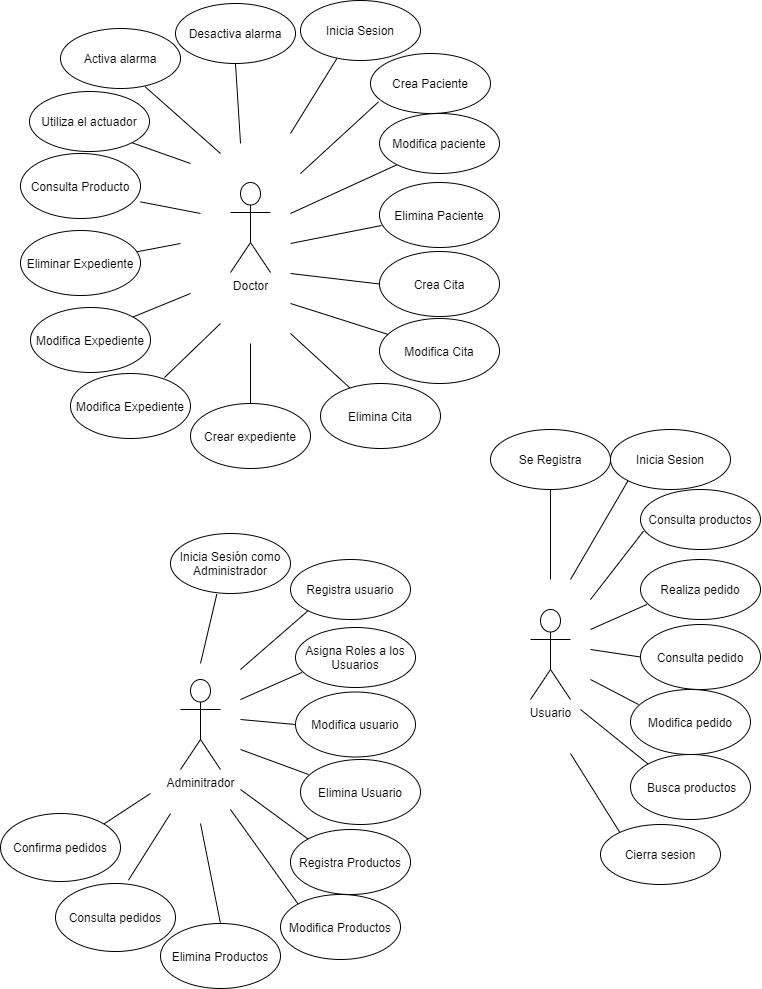

The diagram above was exported from draw.io. Its source (the exported page's mxGraphModel, read from the mxfile embedded in the PNG):
<mxGraphModel dx="2170" dy="983" grid="1" gridSize="10" guides="1" tooltips="1" connect="1" arrows="1" fold="1" page="1" pageScale="1" pageWidth="850" pageHeight="1100" math="0" shadow="0">
  <root>
    <mxCell id="0" />
    <mxCell id="1" parent="0" />
    <mxCell id="SAn32XqiPpikbq1iQ3AO-1" value="&lt;div&gt;Doctor&lt;/div&gt;&lt;div&gt;&lt;br&gt;&lt;/div&gt;" style="shape=umlActor;verticalLabelPosition=bottom;labelBackgroundColor=#ffffff;verticalAlign=top;html=1;outlineConnect=0;" parent="1" vertex="1">
      <mxGeometry x="250" y="189" width="40" height="90" as="geometry" />
    </mxCell>
    <mxCell id="SAn32XqiPpikbq1iQ3AO-2" value="" style="endArrow=none;html=1;entryX=0.067;entryY=0.806;entryDx=0;entryDy=0;entryPerimeter=0;" parent="1" target="SAn32XqiPpikbq1iQ3AO-7" edge="1">
      <mxGeometry width="50" height="50" relative="1" as="geometry">
        <mxPoint x="320" y="180" as="sourcePoint" />
        <mxPoint x="340" y="150" as="targetPoint" />
      </mxGeometry>
    </mxCell>
    <mxCell id="SAn32XqiPpikbq1iQ3AO-7" value="Crea Paciente" style="ellipse;whiteSpace=wrap;html=1;" parent="1" vertex="1">
      <mxGeometry x="390" y="60" width="120" height="60" as="geometry" />
    </mxCell>
    <mxCell id="SAn32XqiPpikbq1iQ3AO-11" value="" style="endArrow=none;html=1;entryX=0;entryY=1;entryDx=0;entryDy=0;" parent="1" target="SAn32XqiPpikbq1iQ3AO-12" edge="1">
      <mxGeometry width="50" height="50" relative="1" as="geometry">
        <mxPoint x="310" y="220" as="sourcePoint" />
        <mxPoint x="390" y="150" as="targetPoint" />
      </mxGeometry>
    </mxCell>
    <mxCell id="SAn32XqiPpikbq1iQ3AO-12" value="Modifica paciente" style="ellipse;whiteSpace=wrap;html=1;" parent="1" vertex="1">
      <mxGeometry x="399" y="120" width="120" height="60" as="geometry" />
    </mxCell>
    <mxCell id="SAn32XqiPpikbq1iQ3AO-14" value="" style="endArrow=none;html=1;entryX=0.017;entryY=0.662;entryDx=0;entryDy=0;entryPerimeter=0;" parent="1" target="SAn32XqiPpikbq1iQ3AO-15" edge="1">
      <mxGeometry width="50" height="50" relative="1" as="geometry">
        <mxPoint x="310" y="250" as="sourcePoint" />
        <mxPoint x="430" y="310" as="targetPoint" />
      </mxGeometry>
    </mxCell>
    <mxCell id="SAn32XqiPpikbq1iQ3AO-15" value="Elimina Paciente" style="ellipse;whiteSpace=wrap;html=1;" parent="1" vertex="1">
      <mxGeometry x="399" y="189" width="120" height="65" as="geometry" />
    </mxCell>
    <mxCell id="SAn32XqiPpikbq1iQ3AO-17" value="" style="endArrow=none;html=1;entryX=0;entryY=0.5;entryDx=0;entryDy=0;" parent="1" target="SAn32XqiPpikbq1iQ3AO-18" edge="1">
      <mxGeometry width="50" height="50" relative="1" as="geometry">
        <mxPoint x="310" y="280" as="sourcePoint" />
        <mxPoint x="420" y="375" as="targetPoint" />
      </mxGeometry>
    </mxCell>
    <mxCell id="SAn32XqiPpikbq1iQ3AO-18" value="&lt;div&gt;Crea Cita&lt;/div&gt;" style="ellipse;whiteSpace=wrap;html=1;" parent="1" vertex="1">
      <mxGeometry x="399" y="258" width="120" height="65" as="geometry" />
    </mxCell>
    <mxCell id="SAn32XqiPpikbq1iQ3AO-19" value="" style="endArrow=none;html=1;" parent="1" target="SAn32XqiPpikbq1iQ3AO-20" edge="1">
      <mxGeometry width="50" height="50" relative="1" as="geometry">
        <mxPoint x="310" y="310" as="sourcePoint" />
        <mxPoint x="420" y="440" as="targetPoint" />
      </mxGeometry>
    </mxCell>
    <mxCell id="SAn32XqiPpikbq1iQ3AO-20" value="Modifica Cita" style="ellipse;whiteSpace=wrap;html=1;" parent="1" vertex="1">
      <mxGeometry x="399" y="325" width="120" height="65" as="geometry" />
    </mxCell>
    <mxCell id="SAn32XqiPpikbq1iQ3AO-21" value="Adminitrador" style="shape=umlActor;verticalLabelPosition=bottom;labelBackgroundColor=#ffffff;verticalAlign=top;html=1;outlineConnect=0;" parent="1" vertex="1">
      <mxGeometry x="200" y="686" width="40" height="90" as="geometry" />
    </mxCell>
    <mxCell id="SAn32XqiPpikbq1iQ3AO-22" value="" style="endArrow=none;html=1;entryX=0;entryY=1;entryDx=0;entryDy=0;" parent="1" target="SAn32XqiPpikbq1iQ3AO-23" edge="1">
      <mxGeometry width="50" height="50" relative="1" as="geometry">
        <mxPoint x="260" y="676" as="sourcePoint" />
        <mxPoint x="290" y="626" as="targetPoint" />
      </mxGeometry>
    </mxCell>
    <mxCell id="SAn32XqiPpikbq1iQ3AO-23" value="Registra usuario" style="ellipse;whiteSpace=wrap;html=1;" parent="1" vertex="1">
      <mxGeometry x="310" y="566" width="120" height="60" as="geometry" />
    </mxCell>
    <mxCell id="SAn32XqiPpikbq1iQ3AO-24" value="" style="endArrow=none;html=1;entryX=0.053;entryY=0.75;entryDx=0;entryDy=0;entryPerimeter=0;" parent="1" target="SAn32XqiPpikbq1iQ3AO-25" edge="1">
      <mxGeometry width="50" height="50" relative="1" as="geometry">
        <mxPoint x="260" y="706" as="sourcePoint" />
        <mxPoint x="370" y="706" as="targetPoint" />
      </mxGeometry>
    </mxCell>
    <mxCell id="SAn32XqiPpikbq1iQ3AO-25" value="Asigna Roles a los Usuarios" style="ellipse;whiteSpace=wrap;html=1;" parent="1" vertex="1">
      <mxGeometry x="315" y="634" width="120" height="60" as="geometry" />
    </mxCell>
    <mxCell id="SAn32XqiPpikbq1iQ3AO-26" value="" style="endArrow=none;html=1;entryX=0;entryY=0.5;entryDx=0;entryDy=0;" parent="1" target="SAn32XqiPpikbq1iQ3AO-27" edge="1">
      <mxGeometry width="50" height="50" relative="1" as="geometry">
        <mxPoint x="260" y="726" as="sourcePoint" />
        <mxPoint x="380" y="786" as="targetPoint" />
      </mxGeometry>
    </mxCell>
    <mxCell id="SAn32XqiPpikbq1iQ3AO-27" value="Modifica usuario" style="ellipse;whiteSpace=wrap;html=1;" parent="1" vertex="1">
      <mxGeometry x="315" y="698.5" width="120" height="65" as="geometry" />
    </mxCell>
    <mxCell id="SAn32XqiPpikbq1iQ3AO-28" value="" style="endArrow=none;html=1;entryX=0.067;entryY=0.231;entryDx=0;entryDy=0;entryPerimeter=0;" parent="1" target="SAn32XqiPpikbq1iQ3AO-29" edge="1">
      <mxGeometry width="50" height="50" relative="1" as="geometry">
        <mxPoint x="260" y="756" as="sourcePoint" />
        <mxPoint x="370" y="851" as="targetPoint" />
      </mxGeometry>
    </mxCell>
    <mxCell id="SAn32XqiPpikbq1iQ3AO-29" value="Elimina Usuario" style="ellipse;whiteSpace=wrap;html=1;" parent="1" vertex="1">
      <mxGeometry x="320" y="766" width="120" height="65" as="geometry" />
    </mxCell>
    <mxCell id="SAn32XqiPpikbq1iQ3AO-30" value="" style="endArrow=none;html=1;entryX=0;entryY=0;entryDx=0;entryDy=0;" parent="1" target="SAn32XqiPpikbq1iQ3AO-31" edge="1">
      <mxGeometry width="50" height="50" relative="1" as="geometry">
        <mxPoint x="260" y="796" as="sourcePoint" />
        <mxPoint x="370" y="916" as="targetPoint" />
      </mxGeometry>
    </mxCell>
    <mxCell id="SAn32XqiPpikbq1iQ3AO-31" value="Registra Productos" style="ellipse;whiteSpace=wrap;html=1;" parent="1" vertex="1">
      <mxGeometry x="310" y="836" width="120" height="65" as="geometry" />
    </mxCell>
    <mxCell id="SAn32XqiPpikbq1iQ3AO-32" value="&lt;div&gt;Usuario&lt;/div&gt;&lt;div&gt;&lt;br&gt;&lt;/div&gt;" style="shape=umlActor;verticalLabelPosition=bottom;labelBackgroundColor=#ffffff;verticalAlign=top;html=1;outlineConnect=0;" parent="1" vertex="1">
      <mxGeometry x="550" y="616" width="40" height="90" as="geometry" />
    </mxCell>
    <mxCell id="SAn32XqiPpikbq1iQ3AO-33" value="" style="endArrow=none;html=1;entryX=0.025;entryY=0.694;entryDx=0;entryDy=0;entryPerimeter=0;" parent="1" target="SAn32XqiPpikbq1iQ3AO-34" edge="1">
      <mxGeometry width="50" height="50" relative="1" as="geometry">
        <mxPoint x="610" y="606" as="sourcePoint" />
        <mxPoint x="640" y="556" as="targetPoint" />
      </mxGeometry>
    </mxCell>
    <mxCell id="SAn32XqiPpikbq1iQ3AO-34" value="Consulta productos" style="ellipse;whiteSpace=wrap;html=1;" parent="1" vertex="1">
      <mxGeometry x="660" y="496" width="120" height="60" as="geometry" />
    </mxCell>
    <mxCell id="SAn32XqiPpikbq1iQ3AO-35" value="" style="endArrow=none;html=1;entryX=0.053;entryY=0.75;entryDx=0;entryDy=0;entryPerimeter=0;" parent="1" target="SAn32XqiPpikbq1iQ3AO-36" edge="1">
      <mxGeometry width="50" height="50" relative="1" as="geometry">
        <mxPoint x="610" y="636" as="sourcePoint" />
        <mxPoint x="720" y="636" as="targetPoint" />
      </mxGeometry>
    </mxCell>
    <mxCell id="SAn32XqiPpikbq1iQ3AO-36" value="Realiza pedido" style="ellipse;whiteSpace=wrap;html=1;" parent="1" vertex="1">
      <mxGeometry x="660" y="566" width="120" height="60" as="geometry" />
    </mxCell>
    <mxCell id="SAn32XqiPpikbq1iQ3AO-37" value="" style="endArrow=none;html=1;entryX=0;entryY=0.5;entryDx=0;entryDy=0;" parent="1" target="SAn32XqiPpikbq1iQ3AO-38" edge="1">
      <mxGeometry width="50" height="50" relative="1" as="geometry">
        <mxPoint x="610" y="656" as="sourcePoint" />
        <mxPoint x="730" y="716" as="targetPoint" />
      </mxGeometry>
    </mxCell>
    <mxCell id="SAn32XqiPpikbq1iQ3AO-38" value="Consulta pedido" style="ellipse;whiteSpace=wrap;html=1;" parent="1" vertex="1">
      <mxGeometry x="660" y="631" width="120" height="65" as="geometry" />
    </mxCell>
    <mxCell id="SAn32XqiPpikbq1iQ3AO-39" value="" style="endArrow=none;html=1;entryX=0.067;entryY=0.231;entryDx=0;entryDy=0;entryPerimeter=0;" parent="1" target="SAn32XqiPpikbq1iQ3AO-40" edge="1">
      <mxGeometry width="50" height="50" relative="1" as="geometry">
        <mxPoint x="610" y="686" as="sourcePoint" />
        <mxPoint x="720" y="781" as="targetPoint" />
      </mxGeometry>
    </mxCell>
    <mxCell id="SAn32XqiPpikbq1iQ3AO-40" value="Modifica pedido" style="ellipse;whiteSpace=wrap;html=1;" parent="1" vertex="1">
      <mxGeometry x="650" y="696" width="120" height="65" as="geometry" />
    </mxCell>
    <mxCell id="SAn32XqiPpikbq1iQ3AO-41" value="" style="endArrow=none;html=1;entryX=0;entryY=0;entryDx=0;entryDy=0;" parent="1" target="SAn32XqiPpikbq1iQ3AO-42" edge="1">
      <mxGeometry width="50" height="50" relative="1" as="geometry">
        <mxPoint x="600" y="716" as="sourcePoint" />
        <mxPoint x="720" y="846" as="targetPoint" />
      </mxGeometry>
    </mxCell>
    <mxCell id="SAn32XqiPpikbq1iQ3AO-42" value="&amp;nbsp;Busca productos" style="ellipse;whiteSpace=wrap;html=1;" parent="1" vertex="1">
      <mxGeometry x="650" y="761" width="120" height="65" as="geometry" />
    </mxCell>
    <mxCell id="eO35gSuC5qET6LyqvSPr-4" value="" style="endArrow=none;html=1;entryX=1;entryY=1;entryDx=0;entryDy=0;" parent="1" target="eO35gSuC5qET6LyqvSPr-5" edge="1">
      <mxGeometry width="50" height="50" relative="1" as="geometry">
        <mxPoint x="210" y="170" as="sourcePoint" />
        <mxPoint x="300" y="115" as="targetPoint" />
      </mxGeometry>
    </mxCell>
    <mxCell id="eO35gSuC5qET6LyqvSPr-5" value="Utiliza el actuador" style="ellipse;whiteSpace=wrap;html=1;" parent="1" vertex="1">
      <mxGeometry x="49" y="98" width="120" height="60" as="geometry" />
    </mxCell>
    <mxCell id="eO35gSuC5qET6LyqvSPr-6" value="" style="endArrow=none;html=1;" parent="1" target="eO35gSuC5qET6LyqvSPr-7" edge="1">
      <mxGeometry width="50" height="50" relative="1" as="geometry">
        <mxPoint x="310" y="340" as="sourcePoint" />
        <mxPoint x="300" y="462.5" as="targetPoint" />
      </mxGeometry>
    </mxCell>
    <mxCell id="eO35gSuC5qET6LyqvSPr-7" value="Elimina Cita" style="ellipse;whiteSpace=wrap;html=1;" parent="1" vertex="1">
      <mxGeometry x="340" y="390" width="120" height="65" as="geometry" />
    </mxCell>
    <mxCell id="eO35gSuC5qET6LyqvSPr-8" value="" style="endArrow=none;html=1;entryX=0;entryY=0;entryDx=0;entryDy=0;" parent="1" target="eO35gSuC5qET6LyqvSPr-9" edge="1">
      <mxGeometry width="50" height="50" relative="1" as="geometry">
        <mxPoint x="250" y="816" as="sourcePoint" />
        <mxPoint x="370" y="986" as="targetPoint" />
      </mxGeometry>
    </mxCell>
    <mxCell id="eO35gSuC5qET6LyqvSPr-9" value="Modifica Productos" style="ellipse;whiteSpace=wrap;html=1;" parent="1" vertex="1">
      <mxGeometry x="300" y="901" width="120" height="65" as="geometry" />
    </mxCell>
    <mxCell id="eO35gSuC5qET6LyqvSPr-10" value="" style="endArrow=none;html=1;entryX=0.5;entryY=0;entryDx=0;entryDy=0;" parent="1" target="eO35gSuC5qET6LyqvSPr-11" edge="1">
      <mxGeometry width="50" height="50" relative="1" as="geometry">
        <mxPoint x="220" y="830" as="sourcePoint" />
        <mxPoint x="240" y="986" as="targetPoint" />
      </mxGeometry>
    </mxCell>
    <mxCell id="eO35gSuC5qET6LyqvSPr-11" value="Elimina Productos" style="ellipse;whiteSpace=wrap;html=1;" parent="1" vertex="1">
      <mxGeometry x="180" y="930" width="120" height="65" as="geometry" />
    </mxCell>
    <mxCell id="eO35gSuC5qET6LyqvSPr-12" value="" style="endArrow=none;html=1;entryX=0.167;entryY=0.15;entryDx=0;entryDy=0;entryPerimeter=0;" parent="1" target="eO35gSuC5qET6LyqvSPr-13" edge="1">
      <mxGeometry width="50" height="50" relative="1" as="geometry">
        <mxPoint x="590" y="760" as="sourcePoint" />
        <mxPoint x="710" y="906" as="targetPoint" />
      </mxGeometry>
    </mxCell>
    <mxCell id="eO35gSuC5qET6LyqvSPr-13" value="Cierra sesion" style="ellipse;whiteSpace=wrap;html=1;" parent="1" vertex="1">
      <mxGeometry x="620" y="831" width="120" height="60" as="geometry" />
    </mxCell>
    <mxCell id="eO35gSuC5qET6LyqvSPr-14" value="" style="endArrow=none;html=1;entryX=0;entryY=1;entryDx=0;entryDy=0;" parent="1" target="eO35gSuC5qET6LyqvSPr-15" edge="1">
      <mxGeometry width="50" height="50" relative="1" as="geometry">
        <mxPoint x="590" y="586" as="sourcePoint" />
        <mxPoint x="610" y="496" as="targetPoint" />
      </mxGeometry>
    </mxCell>
    <mxCell id="eO35gSuC5qET6LyqvSPr-15" value="Inicia Sesion" style="ellipse;whiteSpace=wrap;html=1;" parent="1" vertex="1">
      <mxGeometry x="630" y="436" width="120" height="60" as="geometry" />
    </mxCell>
    <mxCell id="eO35gSuC5qET6LyqvSPr-16" value="" style="endArrow=none;html=1;entryX=0.5;entryY=1;entryDx=0;entryDy=0;" parent="1" target="eO35gSuC5qET6LyqvSPr-17" edge="1">
      <mxGeometry width="50" height="50" relative="1" as="geometry">
        <mxPoint x="570" y="586" as="sourcePoint" />
        <mxPoint x="490" y="496" as="targetPoint" />
      </mxGeometry>
    </mxCell>
    <mxCell id="eO35gSuC5qET6LyqvSPr-17" value="Se Registra" style="ellipse;whiteSpace=wrap;html=1;" parent="1" vertex="1">
      <mxGeometry x="510" y="436" width="120" height="60" as="geometry" />
    </mxCell>
    <mxCell id="zHZXTG2YEClpS3FS0ioW-2" value="" style="endArrow=none;html=1;entryX=0.5;entryY=0;entryDx=0;entryDy=0;" parent="1" target="zHZXTG2YEClpS3FS0ioW-3" edge="1">
      <mxGeometry width="50" height="50" relative="1" as="geometry">
        <mxPoint x="270" y="350" as="sourcePoint" />
        <mxPoint x="174" y="472.5" as="targetPoint" />
      </mxGeometry>
    </mxCell>
    <mxCell id="zHZXTG2YEClpS3FS0ioW-3" value="Crear expediente" style="ellipse;whiteSpace=wrap;html=1;" parent="1" vertex="1">
      <mxGeometry x="210" y="410" width="120" height="65" as="geometry" />
    </mxCell>
    <mxCell id="zHZXTG2YEClpS3FS0ioW-4" value="" style="endArrow=none;html=1;entryX=0.783;entryY=0.062;entryDx=0;entryDy=0;entryPerimeter=0;" parent="1" target="zHZXTG2YEClpS3FS0ioW-5" edge="1">
      <mxGeometry width="50" height="50" relative="1" as="geometry">
        <mxPoint x="240" y="330" as="sourcePoint" />
        <mxPoint x="60" y="441.5" as="targetPoint" />
      </mxGeometry>
    </mxCell>
    <mxCell id="zHZXTG2YEClpS3FS0ioW-5" value="Modifica Expediente" style="ellipse;whiteSpace=wrap;html=1;" parent="1" vertex="1">
      <mxGeometry x="90" y="380" width="120" height="65" as="geometry" />
    </mxCell>
    <mxCell id="zHZXTG2YEClpS3FS0ioW-6" value="" style="endArrow=none;html=1;entryX=1;entryY=0;entryDx=0;entryDy=0;" parent="1" target="zHZXTG2YEClpS3FS0ioW-7" edge="1">
      <mxGeometry width="50" height="50" relative="1" as="geometry">
        <mxPoint x="210" y="300" as="sourcePoint" />
        <mxPoint x="160" y="347" as="targetPoint" />
      </mxGeometry>
    </mxCell>
    <mxCell id="zHZXTG2YEClpS3FS0ioW-7" value="Modifica Expediente" style="ellipse;whiteSpace=wrap;html=1;" parent="1" vertex="1">
      <mxGeometry x="50" y="314" width="120" height="65" as="geometry" />
    </mxCell>
    <mxCell id="zHZXTG2YEClpS3FS0ioW-8" value="" style="endArrow=none;html=1;entryX=0.969;entryY=0.328;entryDx=0;entryDy=0;entryPerimeter=0;" parent="1" target="zHZXTG2YEClpS3FS0ioW-9" edge="1">
      <mxGeometry width="50" height="50" relative="1" as="geometry">
        <mxPoint x="200" y="250" as="sourcePoint" />
        <mxPoint x="30" y="291.5" as="targetPoint" />
      </mxGeometry>
    </mxCell>
    <mxCell id="zHZXTG2YEClpS3FS0ioW-9" value="Eliminar Expediente" style="ellipse;whiteSpace=wrap;html=1;" parent="1" vertex="1">
      <mxGeometry x="40" y="237" width="120" height="65" as="geometry" />
    </mxCell>
    <mxCell id="zHZXTG2YEClpS3FS0ioW-11" value="" style="endArrow=none;html=1;entryX=1;entryY=0.744;entryDx=0;entryDy=0;entryPerimeter=0;" parent="1" target="zHZXTG2YEClpS3FS0ioW-12" edge="1">
      <mxGeometry width="50" height="50" relative="1" as="geometry">
        <mxPoint x="220" y="220" as="sourcePoint" />
        <mxPoint x="30" y="199.5" as="targetPoint" />
      </mxGeometry>
    </mxCell>
    <mxCell id="zHZXTG2YEClpS3FS0ioW-12" value="Consulta Producto" style="ellipse;whiteSpace=wrap;html=1;" parent="1" vertex="1">
      <mxGeometry x="40" y="160" width="120" height="65" as="geometry" />
    </mxCell>
    <mxCell id="zHZXTG2YEClpS3FS0ioW-13" value="" style="endArrow=none;html=1;entryX=0.386;entryY=1.011;entryDx=0;entryDy=0;entryPerimeter=0;" parent="1" target="zHZXTG2YEClpS3FS0ioW-14" edge="1">
      <mxGeometry width="50" height="50" relative="1" as="geometry">
        <mxPoint x="220" y="670" as="sourcePoint" />
        <mxPoint x="175" y="601" as="targetPoint" />
      </mxGeometry>
    </mxCell>
    <mxCell id="zHZXTG2YEClpS3FS0ioW-14" value="Inicia Sesión como Administrador" style="ellipse;whiteSpace=wrap;html=1;" parent="1" vertex="1">
      <mxGeometry x="190" y="540" width="120" height="60" as="geometry" />
    </mxCell>
    <mxCell id="zHZXTG2YEClpS3FS0ioW-17" value="" style="endArrow=none;html=1;entryX=0.608;entryY=-0.049;entryDx=0;entryDy=0;entryPerimeter=0;" parent="1" target="zHZXTG2YEClpS3FS0ioW-18" edge="1">
      <mxGeometry width="50" height="50" relative="1" as="geometry">
        <mxPoint x="190" y="820" as="sourcePoint" />
        <mxPoint x="140" y="949" as="targetPoint" />
      </mxGeometry>
    </mxCell>
    <mxCell id="zHZXTG2YEClpS3FS0ioW-18" value="Consulta pedidos" style="ellipse;whiteSpace=wrap;html=1;" parent="1" vertex="1">
      <mxGeometry x="75" y="890" width="120" height="68" as="geometry" />
    </mxCell>
    <mxCell id="zHZXTG2YEClpS3FS0ioW-19" value="" style="endArrow=none;html=1;entryX=0.706;entryY=0.972;entryDx=0;entryDy=0;entryPerimeter=0;" parent="1" target="zHZXTG2YEClpS3FS0ioW-20" edge="1">
      <mxGeometry width="50" height="50" relative="1" as="geometry">
        <mxPoint x="240" y="160" as="sourcePoint" />
        <mxPoint x="365" y="55" as="targetPoint" />
      </mxGeometry>
    </mxCell>
    <mxCell id="zHZXTG2YEClpS3FS0ioW-20" value="Activa alarma" style="ellipse;whiteSpace=wrap;html=1;" parent="1" vertex="1">
      <mxGeometry x="80" y="35" width="120" height="60" as="geometry" />
    </mxCell>
    <mxCell id="zHZXTG2YEClpS3FS0ioW-21" value="" style="endArrow=none;html=1;entryX=0.5;entryY=1;entryDx=0;entryDy=0;" parent="1" target="zHZXTG2YEClpS3FS0ioW-22" edge="1">
      <mxGeometry width="50" height="50" relative="1" as="geometry">
        <mxPoint x="260" y="150" as="sourcePoint" />
        <mxPoint x="290" y="72" as="targetPoint" />
      </mxGeometry>
    </mxCell>
    <mxCell id="zHZXTG2YEClpS3FS0ioW-22" value="Desactiva alarma" style="ellipse;whiteSpace=wrap;html=1;" parent="1" vertex="1">
      <mxGeometry x="195" y="10" width="120" height="60" as="geometry" />
    </mxCell>
    <mxCell id="zHZXTG2YEClpS3FS0ioW-23" value="" style="endArrow=none;html=1;entryX=0.303;entryY=0.967;entryDx=0;entryDy=0;entryPerimeter=0;" parent="1" target="zHZXTG2YEClpS3FS0ioW-24" edge="1">
      <mxGeometry width="50" height="50" relative="1" as="geometry">
        <mxPoint x="310" y="140" as="sourcePoint" />
        <mxPoint x="348" y="70" as="targetPoint" />
      </mxGeometry>
    </mxCell>
    <mxCell id="zHZXTG2YEClpS3FS0ioW-24" value="Inicia Sesion" style="ellipse;whiteSpace=wrap;html=1;" parent="1" vertex="1">
      <mxGeometry x="320" y="7" width="120" height="60" as="geometry" />
    </mxCell>
    <mxCell id="zHZXTG2YEClpS3FS0ioW-25" value="" style="endArrow=none;html=1;entryX=1;entryY=0;entryDx=0;entryDy=0;" parent="1" target="zHZXTG2YEClpS3FS0ioW-26" edge="1">
      <mxGeometry width="50" height="50" relative="1" as="geometry">
        <mxPoint x="170" y="800" as="sourcePoint" />
        <mxPoint x="75" y="879" as="targetPoint" />
      </mxGeometry>
    </mxCell>
    <mxCell id="zHZXTG2YEClpS3FS0ioW-26" value="Confirma pedidos" style="ellipse;whiteSpace=wrap;html=1;" parent="1" vertex="1">
      <mxGeometry x="20" y="820" width="120" height="68" as="geometry" />
    </mxCell>
  </root>
</mxGraphModel>